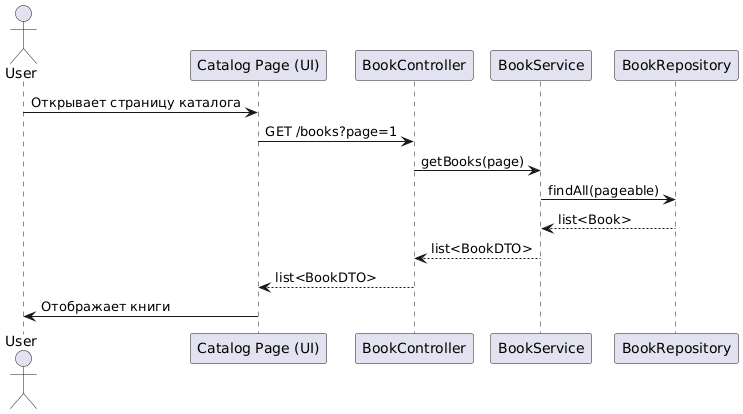

The diagram above was rendered by PlantUML. Its source (embedded in the PNG):
@startuml
actor User
participant "Catalog Page (UI)" as UI
participant "BookController" as Controller
participant "BookService" as Service
participant "BookRepository" as Repo

User -> UI: Открывает страницу каталога
UI -> Controller: GET /books?page=1
Controller -> Service: getBooks(page)
Service -> Repo: findAll(pageable)
Repo --> Service: list<Book>
Service --> Controller: list<BookDTO>
Controller --> UI: list<BookDTO>
UI -> User: Отображает книги
@enduml